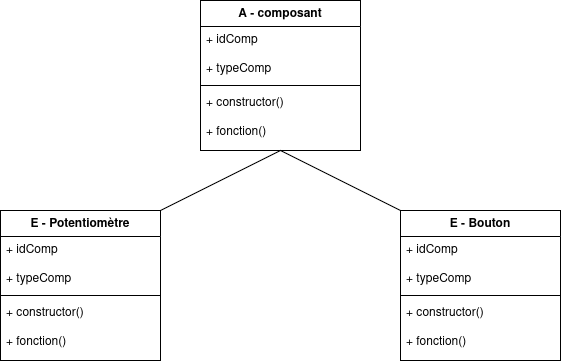

The diagram above was exported from draw.io. Its source (the exported page's mxGraphModel, read from the mxfile embedded in the PNG):
<mxGraphModel dx="1360" dy="765" grid="1" gridSize="10" guides="1" tooltips="1" connect="1" arrows="1" fold="1" page="1" pageScale="1" pageWidth="827" pageHeight="1169" math="0" shadow="0">
  <root>
    <mxCell id="0" />
    <mxCell id="1" parent="0" />
    <mxCell id="hiDn-xS7GFnAfarUc58C-1" parent="1" style="swimlane;fontStyle=1;align=center;verticalAlign=top;childLayout=stackLayout;horizontal=1;startSize=26;horizontalStack=0;resizeParent=1;resizeParentMax=0;resizeLast=0;collapsible=1;marginBottom=0;whiteSpace=wrap;html=1;" value="A - composant" vertex="1">
      <mxGeometry height="150" width="160" x="320" y="70" as="geometry" />
    </mxCell>
    <mxCell id="hiDn-xS7GFnAfarUc58C-2" parent="hiDn-xS7GFnAfarUc58C-1" style="text;strokeColor=none;fillColor=none;align=left;verticalAlign=top;spacingLeft=4;spacingRight=4;overflow=hidden;rotatable=0;points=[[0,0.5],[1,0.5]];portConstraint=eastwest;whiteSpace=wrap;html=1;" value="&lt;div&gt;+ idComp&lt;/div&gt;&lt;div&gt;&lt;br&gt;&lt;/div&gt;+ typeComp" vertex="1">
      <mxGeometry height="55" width="160" y="26" as="geometry" />
    </mxCell>
    <mxCell id="hiDn-xS7GFnAfarUc58C-3" parent="hiDn-xS7GFnAfarUc58C-1" style="line;strokeWidth=1;fillColor=none;align=left;verticalAlign=middle;spacingTop=-1;spacingLeft=3;spacingRight=3;rotatable=0;labelPosition=right;points=[];portConstraint=eastwest;strokeColor=inherit;" value="" vertex="1">
      <mxGeometry height="8" width="160" y="81" as="geometry" />
    </mxCell>
    <mxCell id="hiDn-xS7GFnAfarUc58C-4" parent="hiDn-xS7GFnAfarUc58C-1" style="text;strokeColor=none;fillColor=none;align=left;verticalAlign=top;spacingLeft=4;spacingRight=4;overflow=hidden;rotatable=0;points=[[0,0.5],[1,0.5]];portConstraint=eastwest;whiteSpace=wrap;html=1;" value="&lt;div&gt;+ constructor()&lt;/div&gt;&lt;div&gt;&lt;br&gt;&lt;/div&gt;&lt;div&gt;+ fonction()&lt;/div&gt;" vertex="1">
      <mxGeometry height="61" width="160" y="89" as="geometry" />
    </mxCell>
    <mxCell id="hiDn-xS7GFnAfarUc58C-9" parent="1" style="swimlane;fontStyle=1;align=center;verticalAlign=top;childLayout=stackLayout;horizontal=1;startSize=26;horizontalStack=0;resizeParent=1;resizeParentMax=0;resizeLast=0;collapsible=1;marginBottom=0;whiteSpace=wrap;html=1;" value="E - Potentiomètre" vertex="1">
      <mxGeometry height="150" width="160" x="120" y="280" as="geometry" />
    </mxCell>
    <mxCell id="hiDn-xS7GFnAfarUc58C-10" parent="hiDn-xS7GFnAfarUc58C-9" style="text;strokeColor=none;fillColor=none;align=left;verticalAlign=top;spacingLeft=4;spacingRight=4;overflow=hidden;rotatable=0;points=[[0,0.5],[1,0.5]];portConstraint=eastwest;whiteSpace=wrap;html=1;" value="&lt;div&gt;+ idComp&lt;/div&gt;&lt;div&gt;&lt;br&gt;&lt;/div&gt;+ typeComp" vertex="1">
      <mxGeometry height="55" width="160" y="26" as="geometry" />
    </mxCell>
    <mxCell id="hiDn-xS7GFnAfarUc58C-11" parent="hiDn-xS7GFnAfarUc58C-9" style="line;strokeWidth=1;fillColor=none;align=left;verticalAlign=middle;spacingTop=-1;spacingLeft=3;spacingRight=3;rotatable=0;labelPosition=right;points=[];portConstraint=eastwest;strokeColor=inherit;" value="" vertex="1">
      <mxGeometry height="8" width="160" y="81" as="geometry" />
    </mxCell>
    <mxCell id="hiDn-xS7GFnAfarUc58C-12" parent="hiDn-xS7GFnAfarUc58C-9" style="text;strokeColor=none;fillColor=none;align=left;verticalAlign=top;spacingLeft=4;spacingRight=4;overflow=hidden;rotatable=0;points=[[0,0.5],[1,0.5]];portConstraint=eastwest;whiteSpace=wrap;html=1;" value="&lt;div&gt;+ constructor()&lt;/div&gt;&lt;div&gt;&lt;br&gt;&lt;/div&gt;&lt;div&gt;+ fonction()&lt;/div&gt;" vertex="1">
      <mxGeometry height="61" width="160" y="89" as="geometry" />
    </mxCell>
    <mxCell id="hiDn-xS7GFnAfarUc58C-13" parent="1" style="swimlane;fontStyle=1;align=center;verticalAlign=top;childLayout=stackLayout;horizontal=1;startSize=26;horizontalStack=0;resizeParent=1;resizeParentMax=0;resizeLast=0;collapsible=1;marginBottom=0;whiteSpace=wrap;html=1;" value="E - Bouton" vertex="1">
      <mxGeometry height="150" width="160" x="520" y="280" as="geometry" />
    </mxCell>
    <mxCell id="hiDn-xS7GFnAfarUc58C-14" parent="hiDn-xS7GFnAfarUc58C-13" style="text;strokeColor=none;fillColor=none;align=left;verticalAlign=top;spacingLeft=4;spacingRight=4;overflow=hidden;rotatable=0;points=[[0,0.5],[1,0.5]];portConstraint=eastwest;whiteSpace=wrap;html=1;" value="&lt;div&gt;+ idComp&lt;/div&gt;&lt;div&gt;&lt;br&gt;&lt;/div&gt;+ typeComp" vertex="1">
      <mxGeometry height="55" width="160" y="26" as="geometry" />
    </mxCell>
    <mxCell id="hiDn-xS7GFnAfarUc58C-15" parent="hiDn-xS7GFnAfarUc58C-13" style="line;strokeWidth=1;fillColor=none;align=left;verticalAlign=middle;spacingTop=-1;spacingLeft=3;spacingRight=3;rotatable=0;labelPosition=right;points=[];portConstraint=eastwest;strokeColor=inherit;" value="" vertex="1">
      <mxGeometry height="8" width="160" y="81" as="geometry" />
    </mxCell>
    <mxCell id="hiDn-xS7GFnAfarUc58C-16" parent="hiDn-xS7GFnAfarUc58C-13" style="text;strokeColor=none;fillColor=none;align=left;verticalAlign=top;spacingLeft=4;spacingRight=4;overflow=hidden;rotatable=0;points=[[0,0.5],[1,0.5]];portConstraint=eastwest;whiteSpace=wrap;html=1;" value="&lt;div&gt;+ constructor()&lt;/div&gt;&lt;div&gt;&lt;br&gt;&lt;/div&gt;&lt;div&gt;+ fonction()&lt;/div&gt;" vertex="1">
      <mxGeometry height="61" width="160" y="89" as="geometry" />
    </mxCell>
    <mxCell id="hiDn-xS7GFnAfarUc58C-18" edge="1" parent="1" source="hiDn-xS7GFnAfarUc58C-9" style="endArrow=none;html=1;rounded=0;entryX=0.5;entryY=1;entryDx=0;entryDy=0;exitX=1;exitY=0;exitDx=0;exitDy=0;" target="hiDn-xS7GFnAfarUc58C-1" value="">
      <mxGeometry height="50" relative="1" width="50" as="geometry">
        <mxPoint x="390" y="430" as="sourcePoint" />
        <mxPoint x="440" y="380" as="targetPoint" />
      </mxGeometry>
    </mxCell>
    <mxCell id="hiDn-xS7GFnAfarUc58C-19" edge="1" parent="1" source="hiDn-xS7GFnAfarUc58C-13" style="endArrow=none;html=1;rounded=0;exitX=0;exitY=0;exitDx=0;exitDy=0;entryX=0.5;entryY=1;entryDx=0;entryDy=0;" target="hiDn-xS7GFnAfarUc58C-1" value="">
      <mxGeometry height="50" relative="1" width="50" as="geometry">
        <mxPoint x="290" y="290" as="sourcePoint" />
        <mxPoint x="420" y="260" as="targetPoint" />
      </mxGeometry>
    </mxCell>
  </root>
</mxGraphModel>